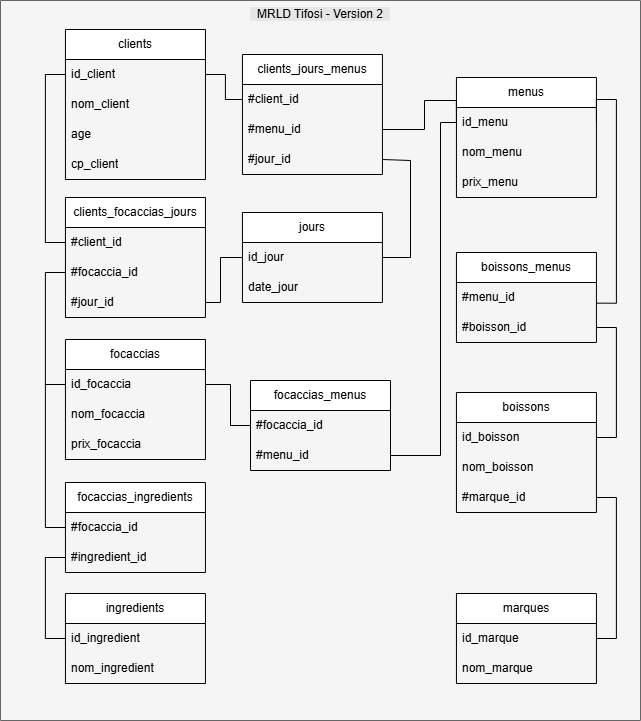

The diagram above was exported from draw.io. Its source (the exported page's mxGraphModel, read from the mxfile embedded in the PNG):
<mxGraphModel dx="1628" dy="-513" grid="1" gridSize="10" guides="1" tooltips="1" connect="1" arrows="1" fold="1" page="1" pageScale="1" pageWidth="1100" pageHeight="850" background="#ffffff" math="0" shadow="0">
  <root>
    <mxCell id="0" />
    <mxCell id="1" parent="0" />
    <mxCell id="25" value="&lt;span style=&quot;color: rgb(0, 0, 0); font-weight: 400; text-wrap-mode: nowrap;&quot;&gt;&amp;nbsp; MRLD Tifosi - Version 2&amp;nbsp;&amp;nbsp;&lt;/span&gt;" style="swimlane;whiteSpace=wrap;html=1;startSize=720;verticalAlign=top;labelBackgroundColor=#E6E6E6;fillColor=#f5f5f5;fontColor=#333333;strokeColor=#666666;" vertex="1" parent="1">
      <mxGeometry x="210" y="1730" width="640" height="720" as="geometry">
        <mxRectangle x="40" y="1730" width="180" height="30" as="alternateBounds" />
      </mxGeometry>
    </mxCell>
    <mxCell id="26" value="clients" style="swimlane;fontStyle=0;childLayout=stackLayout;horizontal=1;startSize=30;horizontalStack=0;resizeParent=1;resizeParentMax=0;resizeLast=0;collapsible=1;marginBottom=0;whiteSpace=wrap;html=1;" vertex="1" parent="25">
      <mxGeometry x="64.94000000000005" y="29" width="140" height="150" as="geometry" />
    </mxCell>
    <mxCell id="27" value="id_client" style="text;strokeColor=none;fillColor=none;align=left;verticalAlign=middle;spacingLeft=4;spacingRight=4;overflow=hidden;points=[[0,0.5],[1,0.5]];portConstraint=eastwest;rotatable=0;whiteSpace=wrap;html=1;" vertex="1" parent="26">
      <mxGeometry y="30" width="140" height="30" as="geometry" />
    </mxCell>
    <mxCell id="28" value="nom_client" style="text;strokeColor=none;fillColor=none;align=left;verticalAlign=middle;spacingLeft=4;spacingRight=4;overflow=hidden;points=[[0,0.5],[1,0.5]];portConstraint=eastwest;rotatable=0;whiteSpace=wrap;html=1;" vertex="1" parent="26">
      <mxGeometry y="60" width="140" height="30" as="geometry" />
    </mxCell>
    <mxCell id="29" value="age" style="text;strokeColor=none;fillColor=none;align=left;verticalAlign=middle;spacingLeft=4;spacingRight=4;overflow=hidden;points=[[0,0.5],[1,0.5]];portConstraint=eastwest;rotatable=0;whiteSpace=wrap;html=1;" vertex="1" parent="26">
      <mxGeometry y="90" width="140" height="30" as="geometry" />
    </mxCell>
    <mxCell id="30" value="cp_client" style="text;strokeColor=none;fillColor=none;align=left;verticalAlign=middle;spacingLeft=4;spacingRight=4;overflow=hidden;points=[[0,0.5],[1,0.5]];portConstraint=eastwest;rotatable=0;whiteSpace=wrap;html=1;" vertex="1" parent="26">
      <mxGeometry y="120" width="140" height="30" as="geometry" />
    </mxCell>
    <mxCell id="31" value="focaccias" style="swimlane;fontStyle=0;childLayout=stackLayout;horizontal=1;startSize=30;horizontalStack=0;resizeParent=1;resizeParentMax=0;resizeLast=0;collapsible=1;marginBottom=0;whiteSpace=wrap;html=1;" vertex="1" parent="25">
      <mxGeometry x="64.94000000000005" y="339" width="140" height="120" as="geometry" />
    </mxCell>
    <mxCell id="32" value="id_focaccia" style="text;strokeColor=none;fillColor=none;align=left;verticalAlign=middle;spacingLeft=4;spacingRight=4;overflow=hidden;points=[[0,0.5],[1,0.5]];portConstraint=eastwest;rotatable=0;whiteSpace=wrap;html=1;" vertex="1" parent="31">
      <mxGeometry y="30" width="140" height="30" as="geometry" />
    </mxCell>
    <mxCell id="33" value="nom_focaccia" style="text;strokeColor=none;fillColor=none;align=left;verticalAlign=middle;spacingLeft=4;spacingRight=4;overflow=hidden;points=[[0,0.5],[1,0.5]];portConstraint=eastwest;rotatable=0;whiteSpace=wrap;html=1;" vertex="1" parent="31">
      <mxGeometry y="60" width="140" height="30" as="geometry" />
    </mxCell>
    <mxCell id="34" value="prix_focaccia" style="text;strokeColor=none;fillColor=none;align=left;verticalAlign=middle;spacingLeft=4;spacingRight=4;overflow=hidden;points=[[0,0.5],[1,0.5]];portConstraint=eastwest;rotatable=0;whiteSpace=wrap;html=1;" vertex="1" parent="31">
      <mxGeometry y="90" width="140" height="30" as="geometry" />
    </mxCell>
    <mxCell id="35" value="ingredients" style="swimlane;fontStyle=0;childLayout=stackLayout;horizontal=1;startSize=30;horizontalStack=0;resizeParent=1;resizeParentMax=0;resizeLast=0;collapsible=1;marginBottom=0;whiteSpace=wrap;html=1;" vertex="1" parent="25">
      <mxGeometry x="64.94000000000005" y="593" width="140" height="90" as="geometry" />
    </mxCell>
    <mxCell id="36" value="id_ingredient" style="text;strokeColor=none;fillColor=none;align=left;verticalAlign=middle;spacingLeft=4;spacingRight=4;overflow=hidden;points=[[0,0.5],[1,0.5]];portConstraint=eastwest;rotatable=0;whiteSpace=wrap;html=1;" vertex="1" parent="35">
      <mxGeometry y="30" width="140" height="30" as="geometry" />
    </mxCell>
    <mxCell id="37" value="nom_ingredient" style="text;strokeColor=none;fillColor=none;align=left;verticalAlign=middle;spacingLeft=4;spacingRight=4;overflow=hidden;points=[[0,0.5],[1,0.5]];portConstraint=eastwest;rotatable=0;whiteSpace=wrap;html=1;" vertex="1" parent="35">
      <mxGeometry y="60" width="140" height="30" as="geometry" />
    </mxCell>
    <mxCell id="38" value="menus" style="swimlane;fontStyle=0;childLayout=stackLayout;horizontal=1;startSize=30;horizontalStack=0;resizeParent=1;resizeParentMax=0;resizeLast=0;collapsible=1;marginBottom=0;whiteSpace=wrap;html=1;" vertex="1" parent="25">
      <mxGeometry x="455.94000000000005" y="77" width="140" height="120" as="geometry" />
    </mxCell>
    <mxCell id="39" value="id_menu" style="text;strokeColor=none;fillColor=none;align=left;verticalAlign=middle;spacingLeft=4;spacingRight=4;overflow=hidden;points=[[0,0.5],[1,0.5]];portConstraint=eastwest;rotatable=0;whiteSpace=wrap;html=1;" vertex="1" parent="38">
      <mxGeometry y="30" width="140" height="30" as="geometry" />
    </mxCell>
    <mxCell id="40" value="nom_menu" style="text;strokeColor=none;fillColor=none;align=left;verticalAlign=middle;spacingLeft=4;spacingRight=4;overflow=hidden;points=[[0,0.5],[1,0.5]];portConstraint=eastwest;rotatable=0;whiteSpace=wrap;html=1;" vertex="1" parent="38">
      <mxGeometry y="60" width="140" height="30" as="geometry" />
    </mxCell>
    <mxCell id="41" value="prix_menu" style="text;strokeColor=none;fillColor=none;align=left;verticalAlign=middle;spacingLeft=4;spacingRight=4;overflow=hidden;points=[[0,0.5],[1,0.5]];portConstraint=eastwest;rotatable=0;whiteSpace=wrap;html=1;" vertex="1" parent="38">
      <mxGeometry y="90" width="140" height="30" as="geometry" />
    </mxCell>
    <mxCell id="42" value="boissons" style="swimlane;fontStyle=0;childLayout=stackLayout;horizontal=1;startSize=30;horizontalStack=0;resizeParent=1;resizeParentMax=0;resizeLast=0;collapsible=1;marginBottom=0;whiteSpace=wrap;html=1;" vertex="1" parent="25">
      <mxGeometry x="455.94000000000005" y="392" width="140" height="120" as="geometry" />
    </mxCell>
    <mxCell id="43" value="id_boisson" style="text;strokeColor=none;fillColor=none;align=left;verticalAlign=middle;spacingLeft=4;spacingRight=4;overflow=hidden;points=[[0,0.5],[1,0.5]];portConstraint=eastwest;rotatable=0;whiteSpace=wrap;html=1;" vertex="1" parent="42">
      <mxGeometry y="30" width="140" height="30" as="geometry" />
    </mxCell>
    <mxCell id="44" value="nom_boisson" style="text;strokeColor=none;fillColor=none;align=left;verticalAlign=middle;spacingLeft=4;spacingRight=4;overflow=hidden;points=[[0,0.5],[1,0.5]];portConstraint=eastwest;rotatable=0;whiteSpace=wrap;html=1;" vertex="1" parent="42">
      <mxGeometry y="60" width="140" height="30" as="geometry" />
    </mxCell>
    <mxCell id="45" value="#marque_id" style="text;strokeColor=none;fillColor=none;align=left;verticalAlign=middle;spacingLeft=4;spacingRight=4;overflow=hidden;points=[[0,0.5],[1,0.5]];portConstraint=eastwest;rotatable=0;whiteSpace=wrap;html=1;" vertex="1" parent="42">
      <mxGeometry y="90" width="140" height="30" as="geometry" />
    </mxCell>
    <mxCell id="46" value="marques" style="swimlane;fontStyle=0;childLayout=stackLayout;horizontal=1;startSize=30;horizontalStack=0;resizeParent=1;resizeParentMax=0;resizeLast=0;collapsible=1;marginBottom=0;whiteSpace=wrap;html=1;" vertex="1" parent="25">
      <mxGeometry x="455.94000000000005" y="593" width="140" height="90" as="geometry" />
    </mxCell>
    <mxCell id="47" value="id_marque" style="text;strokeColor=none;fillColor=none;align=left;verticalAlign=middle;spacingLeft=4;spacingRight=4;overflow=hidden;points=[[0,0.5],[1,0.5]];portConstraint=eastwest;rotatable=0;whiteSpace=wrap;html=1;" vertex="1" parent="46">
      <mxGeometry y="30" width="140" height="30" as="geometry" />
    </mxCell>
    <mxCell id="48" value="nom_marque" style="text;strokeColor=none;fillColor=none;align=left;verticalAlign=middle;spacingLeft=4;spacingRight=4;overflow=hidden;points=[[0,0.5],[1,0.5]];portConstraint=eastwest;rotatable=0;whiteSpace=wrap;html=1;" vertex="1" parent="46">
      <mxGeometry y="60" width="140" height="30" as="geometry" />
    </mxCell>
    <mxCell id="49" style="edgeStyle=orthogonalEdgeStyle;rounded=0;orthogonalLoop=1;jettySize=auto;html=1;entryX=1;entryY=0.5;entryDx=0;entryDy=0;endArrow=none;startFill=0;" edge="1" parent="25" source="47" target="45">
      <mxGeometry relative="1" as="geometry">
        <Array as="points">
          <mxPoint x="615.94" y="638" />
          <mxPoint x="615.94" y="497" />
        </Array>
      </mxGeometry>
    </mxCell>
    <mxCell id="50" value="focaccias_ingredients" style="swimlane;fontStyle=0;childLayout=stackLayout;horizontal=1;startSize=30;horizontalStack=0;resizeParent=1;resizeParentMax=0;resizeLast=0;collapsible=1;marginBottom=0;whiteSpace=wrap;html=1;" vertex="1" parent="25">
      <mxGeometry x="64.94000000000005" y="482" width="140" height="90" as="geometry" />
    </mxCell>
    <mxCell id="51" value="#focaccia_id" style="text;strokeColor=none;fillColor=none;align=left;verticalAlign=middle;spacingLeft=4;spacingRight=4;overflow=hidden;points=[[0,0.5],[1,0.5]];portConstraint=eastwest;rotatable=0;whiteSpace=wrap;html=1;" vertex="1" parent="50">
      <mxGeometry y="30" width="140" height="30" as="geometry" />
    </mxCell>
    <mxCell id="52" value="#ingredient_id" style="text;strokeColor=none;fillColor=none;align=left;verticalAlign=middle;spacingLeft=4;spacingRight=4;overflow=hidden;points=[[0,0.5],[1,0.5]];portConstraint=eastwest;rotatable=0;whiteSpace=wrap;html=1;" vertex="1" parent="50">
      <mxGeometry y="60" width="140" height="30" as="geometry" />
    </mxCell>
    <mxCell id="53" style="edgeStyle=orthogonalEdgeStyle;rounded=0;orthogonalLoop=1;jettySize=auto;html=1;entryX=0;entryY=0.5;entryDx=0;entryDy=0;endArrow=none;startFill=0;" edge="1" parent="25" source="32" target="51">
      <mxGeometry relative="1" as="geometry" />
    </mxCell>
    <mxCell id="54" style="edgeStyle=orthogonalEdgeStyle;rounded=0;orthogonalLoop=1;jettySize=auto;html=1;entryX=0;entryY=0.5;entryDx=0;entryDy=0;endArrow=none;startFill=0;" edge="1" parent="25" source="52" target="36">
      <mxGeometry relative="1" as="geometry" />
    </mxCell>
    <mxCell id="55" value="clients_focaccias_jours" style="swimlane;fontStyle=0;childLayout=stackLayout;horizontal=1;startSize=30;horizontalStack=0;resizeParent=1;resizeParentMax=0;resizeLast=0;collapsible=1;marginBottom=0;whiteSpace=wrap;html=1;" vertex="1" parent="25">
      <mxGeometry x="64.94000000000005" y="197" width="140" height="120" as="geometry" />
    </mxCell>
    <mxCell id="56" value="#client_id" style="text;strokeColor=none;fillColor=none;align=left;verticalAlign=middle;spacingLeft=4;spacingRight=4;overflow=hidden;points=[[0,0.5],[1,0.5]];portConstraint=eastwest;rotatable=0;whiteSpace=wrap;html=1;" vertex="1" parent="55">
      <mxGeometry y="30" width="140" height="30" as="geometry" />
    </mxCell>
    <mxCell id="57" value="#focaccia_id" style="text;strokeColor=none;fillColor=none;align=left;verticalAlign=middle;spacingLeft=4;spacingRight=4;overflow=hidden;points=[[0,0.5],[1,0.5]];portConstraint=eastwest;rotatable=0;whiteSpace=wrap;html=1;" vertex="1" parent="55">
      <mxGeometry y="60" width="140" height="30" as="geometry" />
    </mxCell>
    <mxCell id="58" value="#jour_id" style="text;strokeColor=none;fillColor=none;align=left;verticalAlign=middle;spacingLeft=4;spacingRight=4;overflow=hidden;points=[[0,0.5],[1,0.5]];portConstraint=eastwest;rotatable=0;whiteSpace=wrap;html=1;" vertex="1" parent="55">
      <mxGeometry y="90" width="140" height="30" as="geometry" />
    </mxCell>
    <mxCell id="59" style="edgeStyle=orthogonalEdgeStyle;rounded=0;orthogonalLoop=1;jettySize=auto;html=1;entryX=0;entryY=0.5;entryDx=0;entryDy=0;endArrow=none;startFill=0;" edge="1" parent="25" source="57" target="32">
      <mxGeometry relative="1" as="geometry" />
    </mxCell>
    <mxCell id="60" style="edgeStyle=orthogonalEdgeStyle;rounded=0;orthogonalLoop=1;jettySize=auto;html=1;entryX=0;entryY=0.5;entryDx=0;entryDy=0;endArrow=none;startFill=0;" edge="1" parent="25" source="56" target="27">
      <mxGeometry relative="1" as="geometry" />
    </mxCell>
    <mxCell id="61" value="clients_jours_menus" style="swimlane;fontStyle=0;childLayout=stackLayout;horizontal=1;startSize=30;horizontalStack=0;resizeParent=1;resizeParentMax=0;resizeLast=0;collapsible=1;marginBottom=0;whiteSpace=wrap;html=1;" vertex="1" parent="25">
      <mxGeometry x="241.94000000000008" y="54" width="140" height="120" as="geometry" />
    </mxCell>
    <mxCell id="62" value="#client_id" style="text;strokeColor=none;fillColor=none;align=left;verticalAlign=middle;spacingLeft=4;spacingRight=4;overflow=hidden;points=[[0,0.5],[1,0.5]];portConstraint=eastwest;rotatable=0;whiteSpace=wrap;html=1;" vertex="1" parent="61">
      <mxGeometry y="30" width="140" height="30" as="geometry" />
    </mxCell>
    <mxCell id="63" value="#menu_id" style="text;strokeColor=none;fillColor=none;align=left;verticalAlign=middle;spacingLeft=4;spacingRight=4;overflow=hidden;points=[[0,0.5],[1,0.5]];portConstraint=eastwest;rotatable=0;whiteSpace=wrap;html=1;" vertex="1" parent="61">
      <mxGeometry y="60" width="140" height="30" as="geometry" />
    </mxCell>
    <mxCell id="64" value="#jour_id" style="text;strokeColor=none;fillColor=none;align=left;verticalAlign=middle;spacingLeft=4;spacingRight=4;overflow=hidden;points=[[0,0.5],[1,0.5]];portConstraint=eastwest;rotatable=0;whiteSpace=wrap;html=1;" vertex="1" parent="61">
      <mxGeometry y="90" width="140" height="30" as="geometry" />
    </mxCell>
    <mxCell id="65" style="edgeStyle=orthogonalEdgeStyle;rounded=0;orthogonalLoop=1;jettySize=auto;html=1;endArrow=none;startFill=0;" edge="1" parent="25" source="27" target="62">
      <mxGeometry relative="1" as="geometry" />
    </mxCell>
    <mxCell id="66" style="edgeStyle=orthogonalEdgeStyle;rounded=0;orthogonalLoop=1;jettySize=auto;html=1;endArrow=none;startFill=0;entryX=0;entryY=0.5;entryDx=0;entryDy=0;" edge="1" parent="25" source="63" target="39">
      <mxGeometry relative="1" as="geometry">
        <mxPoint x="262.94000000000005" y="245" as="targetPoint" />
        <Array as="points">
          <mxPoint x="424" y="129" />
          <mxPoint x="424" y="100" />
        </Array>
        <mxPoint x="402.94000000000005" y="129" as="sourcePoint" />
      </mxGeometry>
    </mxCell>
    <mxCell id="67" value="boissons_menus" style="swimlane;fontStyle=0;childLayout=stackLayout;horizontal=1;startSize=30;horizontalStack=0;resizeParent=1;resizeParentMax=0;resizeLast=0;collapsible=1;marginBottom=0;whiteSpace=wrap;html=1;" vertex="1" parent="25">
      <mxGeometry x="455.94000000000005" y="252" width="140" height="90" as="geometry" />
    </mxCell>
    <mxCell id="68" value="#menu_id" style="text;strokeColor=none;fillColor=none;align=left;verticalAlign=middle;spacingLeft=4;spacingRight=4;overflow=hidden;points=[[0,0.5],[1,0.5]];portConstraint=eastwest;rotatable=0;whiteSpace=wrap;html=1;" vertex="1" parent="67">
      <mxGeometry y="30" width="140" height="30" as="geometry" />
    </mxCell>
    <mxCell id="69" value="#boisson_id" style="text;strokeColor=none;fillColor=none;align=left;verticalAlign=middle;spacingLeft=4;spacingRight=4;overflow=hidden;points=[[0,0.5],[1,0.5]];portConstraint=eastwest;rotatable=0;whiteSpace=wrap;html=1;" vertex="1" parent="67">
      <mxGeometry y="60" width="140" height="30" as="geometry" />
    </mxCell>
    <mxCell id="70" style="edgeStyle=orthogonalEdgeStyle;rounded=0;orthogonalLoop=1;jettySize=auto;html=1;endArrow=none;startFill=0;entryX=1;entryY=0.5;entryDx=0;entryDy=0;exitX=1;exitY=0.5;exitDx=0;exitDy=0;" edge="1" parent="25" source="43" target="69">
      <mxGeometry relative="1" as="geometry">
        <mxPoint x="605.94" y="360" as="targetPoint" />
        <Array as="points">
          <mxPoint x="615.94" y="437" />
          <mxPoint x="615.94" y="327" />
        </Array>
        <mxPoint x="465.94000000000005" y="375" as="sourcePoint" />
      </mxGeometry>
    </mxCell>
    <mxCell id="71" style="edgeStyle=orthogonalEdgeStyle;rounded=0;orthogonalLoop=1;jettySize=auto;html=1;endArrow=none;startFill=0;entryX=1;entryY=0.5;entryDx=0;entryDy=0;exitX=1.002;exitY=0.689;exitDx=0;exitDy=0;exitPerimeter=0;" edge="1" parent="25" source="68" target="39">
      <mxGeometry relative="1" as="geometry">
        <mxPoint x="595.94" y="180" as="targetPoint" />
        <Array as="points">
          <mxPoint x="615.94" y="303" />
          <mxPoint x="615.94" y="99" />
        </Array>
        <mxPoint x="595.94" y="290" as="sourcePoint" />
      </mxGeometry>
    </mxCell>
    <mxCell id="72" value="jours" style="swimlane;fontStyle=0;childLayout=stackLayout;horizontal=1;startSize=30;horizontalStack=0;resizeParent=1;resizeParentMax=0;resizeLast=0;collapsible=1;marginBottom=0;whiteSpace=wrap;html=1;" vertex="1" parent="25">
      <mxGeometry x="241.94000000000005" y="212" width="140" height="90" as="geometry" />
    </mxCell>
    <mxCell id="73" value="id_jour" style="text;strokeColor=none;fillColor=none;align=left;verticalAlign=middle;spacingLeft=4;spacingRight=4;overflow=hidden;points=[[0,0.5],[1,0.5]];portConstraint=eastwest;rotatable=0;whiteSpace=wrap;html=1;" vertex="1" parent="72">
      <mxGeometry y="30" width="140" height="30" as="geometry" />
    </mxCell>
    <mxCell id="74" value="date_jour" style="text;strokeColor=none;fillColor=none;align=left;verticalAlign=middle;spacingLeft=4;spacingRight=4;overflow=hidden;points=[[0,0.5],[1,0.5]];portConstraint=eastwest;rotatable=0;whiteSpace=wrap;html=1;" vertex="1" parent="72">
      <mxGeometry y="60" width="140" height="30" as="geometry" />
    </mxCell>
    <mxCell id="75" style="edgeStyle=orthogonalEdgeStyle;rounded=0;orthogonalLoop=1;jettySize=auto;html=1;endArrow=none;startFill=0;exitX=0;exitY=0.5;exitDx=0;exitDy=0;entryX=1;entryY=0.5;entryDx=0;entryDy=0;" edge="1" parent="25" source="73" target="58">
      <mxGeometry relative="1" as="geometry">
        <mxPoint x="320.06" y="430" as="targetPoint" />
        <Array as="points">
          <mxPoint x="220" y="257" />
          <mxPoint x="220" y="302" />
        </Array>
        <mxPoint x="320.06" y="540" as="sourcePoint" />
      </mxGeometry>
    </mxCell>
    <mxCell id="76" style="edgeStyle=orthogonalEdgeStyle;rounded=0;orthogonalLoop=1;jettySize=auto;html=1;endArrow=none;startFill=0;exitX=1;exitY=0.5;exitDx=0;exitDy=0;entryX=1;entryY=0.5;entryDx=0;entryDy=0;" edge="1" parent="25" source="73" target="64">
      <mxGeometry relative="1" as="geometry">
        <mxPoint x="244" y="2025" as="targetPoint" />
        <Array as="points">
          <mxPoint x="410" y="257" />
          <mxPoint x="410" y="160" />
        </Array>
        <mxPoint x="282" y="1987" as="sourcePoint" />
      </mxGeometry>
    </mxCell>
    <mxCell id="77" value="focaccias_menus" style="swimlane;fontStyle=0;childLayout=stackLayout;horizontal=1;startSize=30;horizontalStack=0;resizeParent=1;resizeParentMax=0;resizeLast=0;collapsible=1;marginBottom=0;whiteSpace=wrap;html=1;" vertex="1" parent="25">
      <mxGeometry x="250.00000000000006" y="380" width="140" height="90" as="geometry" />
    </mxCell>
    <mxCell id="78" value="#focaccia_id" style="text;strokeColor=none;fillColor=none;align=left;verticalAlign=middle;spacingLeft=4;spacingRight=4;overflow=hidden;points=[[0,0.5],[1,0.5]];portConstraint=eastwest;rotatable=0;whiteSpace=wrap;html=1;" vertex="1" parent="77">
      <mxGeometry y="30" width="140" height="30" as="geometry" />
    </mxCell>
    <mxCell id="79" value="#menu_id" style="text;strokeColor=none;fillColor=none;align=left;verticalAlign=middle;spacingLeft=4;spacingRight=4;overflow=hidden;points=[[0,0.5],[1,0.5]];portConstraint=eastwest;rotatable=0;whiteSpace=wrap;html=1;" vertex="1" parent="77">
      <mxGeometry y="60" width="140" height="30" as="geometry" />
    </mxCell>
    <mxCell id="80" style="edgeStyle=orthogonalEdgeStyle;rounded=0;orthogonalLoop=1;jettySize=auto;html=1;endArrow=none;startFill=0;exitX=0;exitY=0.5;exitDx=0;exitDy=0;entryX=1;entryY=0.5;entryDx=0;entryDy=0;" edge="1" parent="25" source="78" target="32">
      <mxGeometry relative="1" as="geometry">
        <mxPoint x="270.06" y="549.5" as="targetPoint" />
        <Array as="points">
          <mxPoint x="230" y="425" />
          <mxPoint x="230" y="384" />
        </Array>
        <mxPoint x="307.06" y="504.5" as="sourcePoint" />
      </mxGeometry>
    </mxCell>
    <mxCell id="81" style="edgeStyle=orthogonalEdgeStyle;rounded=0;orthogonalLoop=1;jettySize=auto;html=1;endArrow=none;startFill=0;exitX=1;exitY=0.5;exitDx=0;exitDy=0;entryX=0;entryY=0.5;entryDx=0;entryDy=0;" edge="1" parent="25" source="79" target="39">
      <mxGeometry relative="1" as="geometry">
        <mxPoint x="395.94000000000005" y="600" as="targetPoint" />
        <Array as="points">
          <mxPoint x="440" y="455" />
          <mxPoint x="440" y="122" />
        </Array>
        <mxPoint x="290" y="592" as="sourcePoint" />
      </mxGeometry>
    </mxCell>
  </root>
</mxGraphModel>